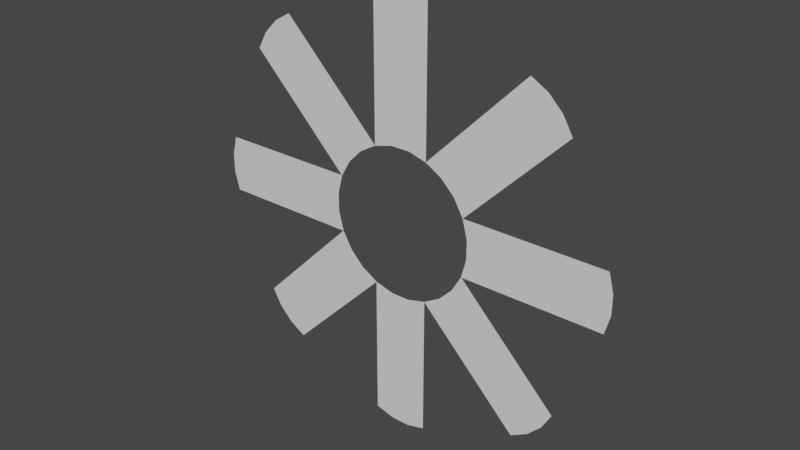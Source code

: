# Source: IceFairyEphyra.blend  (saved by Blender 3.6.13; exported with 4.5.12 LTS)
import bpy
from mathutils import Matrix  # noqa: F401  (used for matrix-valued properties, if any)

bpy.ops.wm.read_factory_settings(use_empty=True)
scene = bpy.context.scene
scene.name = 'Scene'

# ---- collections
col_collection = bpy.data.collections.new('Collection'); scene.collection.children.link(col_collection)

# ---- materials (node trees are filled in below, after node groups)
mat_material = bpy.data.materials.new('Material')
mat_material.alpha_threshold = 0.0
mat_material.use_transparent_shadow = False
mat_material.roughness = 0.5
mat_material.line_color = (0.0, 0.0, 0.0, 1.0)

# ---- material node trees
mat_material.use_nodes = True; mat_material.node_tree.nodes.clear()
_N = mat_material.node_tree.nodes; _L = mat_material.node_tree.links
n0 = _N.new('ShaderNodeOutputMaterial'); n0.name = 'Material Output'; n0.location = (300, 300)
n1 = _N.new('ShaderNodeBsdfPrincipled'); n1.name = 'Principled BSDF'; n1.location = (10, 300)
n1.distribution = 'GGX'
n1.subsurface_method = 'RANDOM_WALK_SKIN'
n1.inputs[3].default_value = 1.45
n1.inputs[27].default_value = (0.0, 0.0, 0.0, 1.0)
n1.inputs[28].default_value = 1.0
_L.new(n1.outputs[0], n0.inputs[0])
n0.is_active_output = True

# ---- world
world_world = bpy.data.worlds.new('World'); scene.world = world_world
world_world.use_nodes = True; world_world.node_tree.nodes.clear()
_N = world_world.node_tree.nodes; _L = world_world.node_tree.links
n0 = _N.new('ShaderNodeOutputWorld'); n0.name = 'World Output'; n0.location = (300, 300)
n1 = _N.new('ShaderNodeBackground'); n1.name = 'Background'; n1.location = (10, 300)
n1.inputs[0].default_value = (0.05088, 0.05088, 0.05088, 1.0)
_L.new(n1.outputs[0], n0.inputs[0])
n0.is_active_output = True
world_world.color = (0.05088, 0.05088, 0.05088)
world_world.use_sun_shadow = False
world_world.sun_shadow_jitter_overblur = 0.0

# ---- meshes
me_cube = bpy.data.meshes.new('Cube')
me_cube.from_pydata([(-0.7934, -2.116e-07, 0.6088), (-0.9239, -1.678e-07, 0.3827), (-0.9914, -1.125e-07, 0.1305), (-0.9914, -4.964e-08, -0.1305), (-0.9239, 1.664e-08, -0.3827), (-0.7934, 9.669e-08, -0.6088), (-0.6088, 1.712e-07, -0.7934), (-0.3827, 2.509e-07, -0.9239), (-0.1305, 2.878e-07, -0.9914), (0.1305, 3.092e-07, -0.9914), (0.3827, 3.135e-07, -0.9239), (0.6088, 2.41e-07, -0.7934), (0.7934, 2.712e-07, -0.6088), (0.9239, 2.274e-07, -0.3827), (0.9914, 1.721e-07, -0.1305), (0.9914, 1.092e-07, 0.1305), (0.9239, 1.316e-08, 0.3827), (0.7934, -6.689e-08, 0.6088), (0.6088, -1.414e-07, 0.7934), (0.3827, -1.913e-07, 0.9239), (0.1305, -2.282e-07, 0.9914), (-0.1305, -2.496e-07, 0.9914), (-0.3827, -2.539e-07, 0.9239), (-0.6088, -2.41e-07, 0.7934), (1.726, 7.493e-07, -2.267), (1.952, 6.767e-07, -2.137), (2.137, 7.07e-07, -1.952), (2.267, 6.632e-07, -1.726), (-2.137, -6.474e-07, 1.952), (-2.267, -6.036e-07, 1.726), (-1.726, -6.897e-07, 2.267), (-1.952, -6.767e-07, 2.137), (2.824, 4.827e-07, -0.3827), (2.891, 4.274e-07, -0.1305), (2.891, 3.645e-07, 0.1305), (2.824, 2.684e-07, 0.3827), (-2.824, -4.231e-07, 0.3827), (-2.891, -3.678e-07, 0.1305), (-2.891, -3.049e-07, -0.1305), (-2.824, -2.386e-07, -0.3827), (2.267, 8.793e-08, 1.726), (2.137, 7.879e-09, 1.952), (1.952, -6.66e-08, 2.137), (1.726, -1.165e-07, 2.267), (-2.267, -5.813e-08, -1.726), (-2.137, 2.192e-08, -1.952), (-1.952, 9.64e-08, -2.137), (-1.726, 1.761e-07, -2.267), (0.3827, -1.913e-07, 2.824), (0.1305, -2.282e-07, 2.891), (-0.1305, -2.496e-07, 2.891), (-0.3827, -2.539e-07, 2.824), (-0.3827, 2.509e-07, -2.824), (-0.1305, 2.878e-07, -2.891), (0.1305, 3.092e-07, -2.891), (0.3827, 3.135e-07, -2.824)], [], [(13, 12, 26, 27), (12, 11, 25, 26), (11, 10, 24, 25), (23, 22, 30, 31), (0, 23, 31, 28), (1, 0, 28, 29), (16, 15, 34, 35), (15, 14, 33, 34), (14, 13, 32, 33), (2, 1, 36, 37), (4, 3, 38, 39), (3, 2, 37, 38), (19, 18, 42, 43), (18, 17, 41, 42), (17, 16, 40, 41), (6, 5, 45, 46), (7, 6, 46, 47), (5, 4, 44, 45), (22, 21, 50, 51), (21, 20, 49, 50), (20, 19, 48, 49), (10, 9, 54, 55), (9, 8, 53, 54), (8, 7, 52, 53)])
_uv = me_cube.uv_layers.new(name='UVMap')
_uv.uv.foreach_set('vector', [0.0, 0.0, 0.0, 0.0, 0.0, 0.0, 0.0, 0.0, 0.0, 0.0, 0.0, 0.0, 0.0, 0.0, 0.0, 0.0, 0.0, 0.0, 0.0, 0.0, 0.0, 0.0, 0.0, 0.0, 0.0, 0.0, 0.0, 0.0, 0.0, 0.0, 0.0, 0.0, 0.0, 0.0, 0.0, 0.0, 0.0, 0.0, 0.0, 0.0, 0.0, 0.0, 0.0, 0.0, 0.0, 0.0, 0.0, 0.0, 0.0, 0.0, 0.0, 0.0, 0.0, 0.0, 0.0, 0.0, 0.0, 0.0, 0.0, 0.0, 0.0, 0.0, 0.0, 0.0, 0.0, 0.0, 0.0, 0.0, 0.0, 0.0, 0.0, 0.0, 0.0, 0.0, 0.0, 0.0, 0.0, 0.0, 0.0, 0.0, 0.0, 0.0, 0.0, 0.0, 0.0, 0.0, 0.0, 0.0, 0.0, 0.0, 0.0, 0.0, 0.0, 0.0, 0.0, 0.0, 0.0, 0.0, 0.0, 0.0, 0.0, 0.0, 0.0, 0.0, 0.0, 0.0, 0.0, 0.0, 0.0, 0.0, 0.0, 0.0, 0.0, 0.0, 0.0, 0.0, 0.0, 0.0, 0.0, 0.0, 0.0, 0.0, 0.0, 0.0, 0.0, 0.0, 0.0, 0.0, 0.0, 0.0, 0.0, 0.0, 0.0, 0.0, 0.0, 0.0, 0.0, 0.0, 0.0, 0.0, 0.0, 0.0, 0.0, 0.0, 0.0, 0.0, 0.0, 0.0, 0.0, 0.0, 0.0, 0.0, 0.0, 0.0, 0.0, 0.0, 0.0, 0.0, 0.0, 0.0, 0.0, 0.0, 0.0, 0.0, 0.0, 0.0, 0.0, 0.0, 0.0, 0.0, 0.0, 0.0, 0.0, 0.0, 0.0, 0.0, 0.0, 0.0, 0.0, 0.0, 0.0, 0.0, 0.0, 0.0, 0.0, 0.0, 0.0, 0.0, 0.0, 0.0, 0.0, 0.0])
me_cube.materials.append(mat_material)
me_cube.use_mirror_vertex_groups = False
me_cube.update()

# ---- objects
ob_ephyra = bpy.data.objects.new('Ephyra', me_cube)
ob_refimg = bpy.data.objects.new('RefImg', None)

# ---- transforms, parenting, visibility, modifiers, constraints
ob_ephyra.location = (0.0, 0.0, 0.0)
ob_ephyra.lock_rotations_4d = False
ob_ephyra.empty_display_type = 'ARROWS'
ob_ephyra.lineart.crease_threshold = 0.0
ob_refimg.location = (0.8496, 2.634e-08, -0.1961)
ob_refimg.rotation_euler = (1.571, -0.192, -2.612e-08)
ob_refimg.scale = (2.36, 2.36, 2.36)
ob_refimg.empty_display_type = 'IMAGE'
ob_refimg.empty_display_size = 5.0

# ---- collection membership
col_collection.objects.link(ob_ephyra)
col_collection.objects.link(ob_refimg)

# ---- scene / render settings (as saved in the file)
scene.frame_start = 1; scene.frame_end = 250; scene.frame_set(1)
scene.render.engine = 'BLENDER_EEVEE_NEXT'
scene.cycles.sampling_pattern = 'TABULATED_SOBOL'
scene.view_settings.view_transform = 'Filmic'
bpy.context.view_layer.update()

# ---- added for rendering (the .blend has no active camera and no usable light): camera, sun
cam_auto = bpy.data.cameras.new('AutoCamera')
cam_auto.lens = 50.0
cam_auto.sensor_width = 36.0
cam_auto.clip_end = 1000.0
ob_auto_camera = bpy.data.objects.new('AutoCamera', cam_auto)
scene.collection.objects.link(ob_auto_camera)
ob_auto_camera.location = (7.56671, -9.08005, 6.05337)
ob_auto_camera.rotation_euler = (1.09748, -7.21219e-08, 0.694738)
scene.camera = ob_auto_camera
light_auto_sun = bpy.data.lights.new('AutoSun', 'SUN')
light_auto_sun.energy = 3.0
light_auto_sun.angle = 0.0523599
ob_auto_sun = bpy.data.objects.new('AutoSun', light_auto_sun)
scene.collection.objects.link(ob_auto_sun)
ob_auto_sun.rotation_euler = (0.872665, 0.174533, 0.523599)
bpy.context.view_layer.update()

